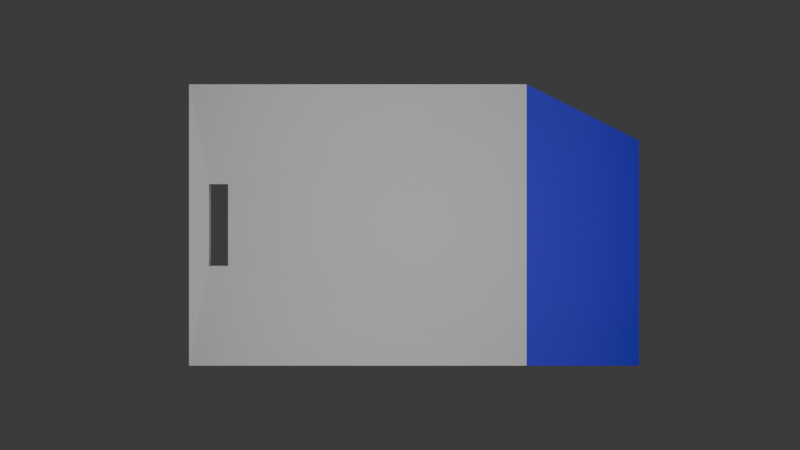 # Source: PraedatumKey5.blend  (saved by Blender 4.1.24; exported with 4.5.12 LTS)
import bpy
from mathutils import Matrix  # noqa: F401  (used for matrix-valued properties, if any)

bpy.ops.wm.read_factory_settings(use_empty=True)
scene = bpy.context.scene
scene.name = 'Scene'

# ---- collections
col_collection = bpy.data.collections.new('Collection'); scene.collection.children.link(col_collection)

# ---- materials (node trees are filled in below, after node groups)
mat_material = bpy.data.materials.new('Material')
mat_material.alpha_threshold = 0.0
mat_material.use_transparent_shadow = False
mat_material.roughness = 0.5
mat_material.line_color = (0.0, 0.0, 0.0, 1.0)
mat_keycolour = bpy.data.materials.new('KeyColour')
mat_keycolour.use_transparent_shadow = False

# ---- material node trees
mat_material.use_nodes = True; mat_material.node_tree.nodes.clear()
_N = mat_material.node_tree.nodes; _L = mat_material.node_tree.links
n0 = _N.new('ShaderNodeOutputMaterial'); n0.name = 'Material Output'; n0.location = (300, 300)
n1 = _N.new('ShaderNodeBsdfPrincipled'); n1.name = 'Principled BSDF'; n1.location = (10, 300)
n1.inputs[3].default_value = 1.45
_L.new(n1.outputs[0], n0.inputs[0])
n0.is_active_output = True
mat_keycolour.use_nodes = True; mat_keycolour.node_tree.nodes.clear()
_N = mat_keycolour.node_tree.nodes; _L = mat_keycolour.node_tree.links
n0 = _N.new('ShaderNodeBsdfPrincipled'); n0.name = 'Principled BSDF'; n0.location = (10, 300)
n0.inputs[0].default_value = (0.02853, 0.008471, 0.8001, 1.0)
n1 = _N.new('ShaderNodeOutputMaterial'); n1.name = 'Material Output'; n1.location = (300, 300)
_L.new(n0.outputs[0], n1.inputs[0])
n1.is_active_output = True

# ---- world
world_world = bpy.data.worlds.new('World'); scene.world = world_world
world_world.use_nodes = True; world_world.node_tree.nodes.clear()
_N = world_world.node_tree.nodes; _L = world_world.node_tree.links
n0 = _N.new('ShaderNodeOutputWorld'); n0.name = 'World Output'; n0.location = (300, 300)
n1 = _N.new('ShaderNodeBackground'); n1.name = 'Background'; n1.location = (10, 300)
n1.inputs[0].default_value = (0.05088, 0.05088, 0.05088, 1.0)
_L.new(n1.outputs[0], n0.inputs[0])
n0.is_active_output = True
world_world.color = (0.05088, 0.05088, 0.05088)
world_world.use_sun_shadow = False
world_world.sun_shadow_jitter_overblur = 0.0

# ---- cameras
cam_camera_001 = bpy.data.cameras.new('Camera.001')

# ---- lights
light_area = bpy.data.lights.new('Area', 'AREA')
light_area.transmission_factor = 0.0
light_area.shadow_maximum_resolution = 0.006
light_area.use_absolute_resolution = True
light_area.size = 2.0
light_area.size_y = 1.0

# ---- meshes
me_cube_001 = bpy.data.meshes.new('Cube.001')
me_cube_001.from_pydata([(-0.5842, -0.147, -0.02), (-0.5842, -0.147, 0.02), (-0.5842, 0.147, -0.02), (-0.5842, 0.147, 0.02), (-0.5158, -0.147, -0.02), (-0.5158, -0.147, 0.02), (-0.5158, 0.147, -0.02), (-0.5158, 0.147, 0.02), (0.95, -0.5, -0.05), (0.95, -0.5, 0.05), (0.95, 0.3, -0.05), (0.95, 0.3, 0.05), (-0.65, 0.5, -0.05), (-0.65, -0.5, -0.05), (-0.65, -0.5, 0.05), (-0.65, 0.5, 0.05), (0.55, 0.5, -0.05), (0.55, 0.5, 0.05), (0.55, -0.5, -0.05), (0.55, -0.5, 0.05)], [], [(13, 14, 15, 12), (12, 15, 17, 16), (17, 19, 9, 11), (18, 19, 14, 13), (10, 11, 9, 8), (16, 17, 11, 10), (19, 18, 8, 9), (18, 16, 10, 8), (2, 0, 13, 12), (1, 3, 15, 14), (6, 2, 12, 16), (3, 7, 17, 15), (4, 6, 16, 18), (7, 5, 19, 17), (0, 4, 18, 13), (5, 1, 14, 19)])
me_cube_001.polygons.foreach_set('material_index', [0, 0, 1, 0, 1, 1, 1, 1, 0, 0, 0, 0, 0, 0, 0, 0])
_uv = me_cube_001.uv_layers.new(name='UVMap')
_uv.uv.foreach_set('vector', [0.9542, 0.9922, 0.9092, 0.9922, 0.9092, 0.5415, 0.9542, 0.5415, 0.9542, 0.5411, 0.9092, 0.5411, 0.9092, 0.000233, 0.9542, 0.000233, 0.1273, 0.7687, 0.578, 0.7687, 0.578, 0.949, 0.2174, 0.949, 0.9547, 0.000233, 0.9998, 0.000233, 0.9998, 0.5411, 0.9547, 0.5411, 0.6899, 0.59, 0.7349, 0.59, 0.7349, 0.9506, 0.6899, 0.9506, 0.7805, 0.7916, 0.7354, 0.7916, 0.7354, 0.59, 0.7805, 0.59, 0.826, 0.7703, 0.7809, 0.7703, 0.7809, 0.59, 0.826, 0.59, 0.578, 0.7683, 0.1273, 0.7683, 0.2174, 0.588, 0.578, 0.588, 0.2929, 0.03283, 0.1612, 0.03269, 0.002364, 0.000233, 0.4518, 0.0004351, 0.7473, 0.03283, 0.6157, 0.03269, 0.4568, 0.000233, 0.9063, 0.0004351, 0.2931, 0.06365, 0.2929, 0.03283, 0.4518, 0.0004351, 0.4542, 0.5427, 0.6157, 0.03269, 0.6154, 0.06343, 0.4547, 0.5427, 0.4568, 0.000233, 0.1609, 0.06343, 0.2931, 0.06365, 0.4542, 0.5427, 0.000233, 0.5427, 0.6154, 0.06343, 0.7476, 0.06365, 0.9087, 0.5427, 0.4547, 0.5427, 0.1612, 0.03269, 0.1609, 0.06343, 0.000233, 0.5427, 0.002364, 0.000233, 0.7476, 0.06365, 0.7473, 0.03283, 0.9063, 0.0004351, 0.9087, 0.5427])
me_cube_001.materials.append(mat_material)
me_cube_001.materials.append(mat_keycolour)
me_cube_001.update()

# ---- objects
ob_key = bpy.data.objects.new('Key', me_cube_001)
ob_camera = bpy.data.objects.new('Camera', cam_camera_001)
ob_area = bpy.data.objects.new('Area', light_area)

# ---- transforms, parenting, visibility, modifiers, constraints
ob_key.location = (-0.1, 0.0, 0.0)
ob_camera.location = (0.0, 0.0, 4.0)
ob_area.location = (0.0, 0.0, 1.0)

# ---- collection membership
col_collection.objects.link(ob_key)
col_collection.objects.link(ob_camera)
col_collection.objects.link(ob_area)

# ---- scene / render settings (as saved in the file)
scene.camera = ob_camera
scene.frame_start = 1; scene.frame_end = 250; scene.frame_set(1)
scene.render.engine = 'BLENDER_EEVEE_NEXT'
scene.render.film_transparent = True
scene.cycles.sampling_pattern = 'TABULATED_SOBOL'
scene.eevee.ray_tracing_options.trace_max_roughness = 0.0
bpy.context.view_layer.update()
